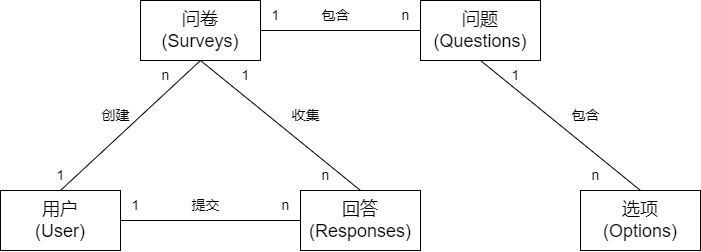

The diagram above was exported from draw.io. Its source (the exported page's mxGraphModel, read from the mxfile embedded in the PNG):
<mxGraphModel dx="1725" dy="435" grid="1" gridSize="10" guides="1" tooltips="1" connect="1" arrows="1" fold="1" page="1" pageScale="1" pageWidth="850" pageHeight="1100" math="0" shadow="0" extFonts="Permanent Marker^https://fonts.googleapis.com/css?family=Permanent+Marker">
  <root>
    <mxCell id="0" />
    <mxCell id="1" parent="0" />
    <mxCell id="KtIW3xtwOv03XHABHUsr-30" value="&lt;font style=&quot;font-size: 18px;&quot;&gt;用户&lt;/font&gt;&lt;div&gt;&lt;font style=&quot;font-size: 18px;&quot;&gt;(User)&lt;/font&gt;&lt;/div&gt;" style="rounded=0;whiteSpace=wrap;html=1;" vertex="1" parent="1">
      <mxGeometry x="-50" y="280" width="120" height="60" as="geometry" />
    </mxCell>
    <mxCell id="KtIW3xtwOv03XHABHUsr-36" value="&lt;span style=&quot;font-size: 18px;&quot;&gt;问卷&lt;/span&gt;&lt;br&gt;&lt;div&gt;&lt;font style=&quot;font-size: 18px;&quot;&gt;(Surveys)&lt;/font&gt;&lt;/div&gt;" style="rounded=0;whiteSpace=wrap;html=1;" vertex="1" parent="1">
      <mxGeometry x="90" y="90" width="120" height="60" as="geometry" />
    </mxCell>
    <mxCell id="KtIW3xtwOv03XHABHUsr-37" value="&lt;span style=&quot;font-size: 18px;&quot;&gt;选项&lt;/span&gt;&lt;br&gt;&lt;div&gt;&lt;font style=&quot;font-size: 18px;&quot;&gt;(Options)&lt;/font&gt;&lt;/div&gt;" style="rounded=0;whiteSpace=wrap;html=1;" vertex="1" parent="1">
      <mxGeometry x="530" y="280" width="120" height="60" as="geometry" />
    </mxCell>
    <mxCell id="KtIW3xtwOv03XHABHUsr-38" value="&lt;span style=&quot;font-size: 18px;&quot;&gt;回答&lt;/span&gt;&lt;br&gt;&lt;div&gt;&lt;font style=&quot;font-size: 18px;&quot;&gt;(Responses)&lt;/font&gt;&lt;/div&gt;" style="rounded=0;whiteSpace=wrap;html=1;" vertex="1" parent="1">
      <mxGeometry x="250" y="280" width="120" height="60" as="geometry" />
    </mxCell>
    <mxCell id="KtIW3xtwOv03XHABHUsr-39" value="&lt;span style=&quot;font-size: 18px;&quot;&gt;问题&lt;/span&gt;&lt;br&gt;&lt;div&gt;&lt;font style=&quot;font-size: 18px;&quot;&gt;(Questions)&lt;/font&gt;&lt;/div&gt;" style="rounded=0;whiteSpace=wrap;html=1;" vertex="1" parent="1">
      <mxGeometry x="370" y="90" width="120" height="60" as="geometry" />
    </mxCell>
    <mxCell id="KtIW3xtwOv03XHABHUsr-40" value="" style="endArrow=none;html=1;rounded=0;entryX=0.5;entryY=1;entryDx=0;entryDy=0;exitX=0.5;exitY=0;exitDx=0;exitDy=0;" edge="1" parent="1" source="KtIW3xtwOv03XHABHUsr-30" target="KtIW3xtwOv03XHABHUsr-36">
      <mxGeometry width="50" height="50" relative="1" as="geometry">
        <mxPoint x="60" y="280" as="sourcePoint" />
        <mxPoint x="110" y="230" as="targetPoint" />
      </mxGeometry>
    </mxCell>
    <mxCell id="KtIW3xtwOv03XHABHUsr-41" value="" style="endArrow=none;html=1;rounded=0;entryX=0;entryY=0.5;entryDx=0;entryDy=0;exitX=1;exitY=0.5;exitDx=0;exitDy=0;" edge="1" parent="1" source="KtIW3xtwOv03XHABHUsr-36" target="KtIW3xtwOv03XHABHUsr-39">
      <mxGeometry width="50" height="50" relative="1" as="geometry">
        <mxPoint x="270" y="270" as="sourcePoint" />
        <mxPoint x="180" y="160" as="targetPoint" />
      </mxGeometry>
    </mxCell>
    <mxCell id="KtIW3xtwOv03XHABHUsr-42" value="" style="endArrow=none;html=1;rounded=0;entryX=0.5;entryY=0;entryDx=0;entryDy=0;exitX=0.5;exitY=1;exitDx=0;exitDy=0;" edge="1" parent="1" source="KtIW3xtwOv03XHABHUsr-39" target="KtIW3xtwOv03XHABHUsr-37">
      <mxGeometry width="50" height="50" relative="1" as="geometry">
        <mxPoint x="490" y="119.58" as="sourcePoint" />
        <mxPoint x="630" y="119.58" as="targetPoint" />
      </mxGeometry>
    </mxCell>
    <mxCell id="KtIW3xtwOv03XHABHUsr-43" value="" style="endArrow=none;html=1;rounded=0;exitX=1;exitY=0.5;exitDx=0;exitDy=0;entryX=0;entryY=0.5;entryDx=0;entryDy=0;" edge="1" parent="1" source="KtIW3xtwOv03XHABHUsr-30" target="KtIW3xtwOv03XHABHUsr-38">
      <mxGeometry width="50" height="50" relative="1" as="geometry">
        <mxPoint x="35" y="290" as="sourcePoint" />
        <mxPoint x="285" y="310" as="targetPoint" />
      </mxGeometry>
    </mxCell>
    <mxCell id="KtIW3xtwOv03XHABHUsr-44" value="" style="endArrow=none;html=1;rounded=0;entryX=0.5;entryY=0;entryDx=0;entryDy=0;exitX=0.5;exitY=1;exitDx=0;exitDy=0;" edge="1" parent="1" source="KtIW3xtwOv03XHABHUsr-36" target="KtIW3xtwOv03XHABHUsr-38">
      <mxGeometry width="50" height="50" relative="1" as="geometry">
        <mxPoint x="280" y="280" as="sourcePoint" />
        <mxPoint x="180" y="160" as="targetPoint" />
      </mxGeometry>
    </mxCell>
    <mxCell id="KtIW3xtwOv03XHABHUsr-45" value="&lt;font style=&quot;font-size: 14px;&quot;&gt;1&lt;/font&gt;" style="text;html=1;align=center;verticalAlign=middle;resizable=0;points=[];autosize=1;strokeColor=none;fillColor=none;" vertex="1" parent="1">
      <mxGeometry x="70" y="280" width="30" height="30" as="geometry" />
    </mxCell>
    <mxCell id="KtIW3xtwOv03XHABHUsr-46" value="&lt;font style=&quot;font-size: 14px;&quot;&gt;1&lt;/font&gt;" style="text;html=1;align=center;verticalAlign=middle;resizable=0;points=[];autosize=1;strokeColor=none;fillColor=none;" vertex="1" parent="1">
      <mxGeometry x="-5" y="250" width="30" height="30" as="geometry" />
    </mxCell>
    <mxCell id="KtIW3xtwOv03XHABHUsr-47" value="&lt;font style=&quot;font-size: 14px;&quot;&gt;1&lt;/font&gt;" style="text;html=1;align=center;verticalAlign=middle;resizable=0;points=[];autosize=1;strokeColor=none;fillColor=none;" vertex="1" parent="1">
      <mxGeometry x="180" y="150" width="30" height="30" as="geometry" />
    </mxCell>
    <mxCell id="KtIW3xtwOv03XHABHUsr-48" value="&lt;font style=&quot;font-size: 14px;&quot;&gt;1&lt;/font&gt;" style="text;html=1;align=center;verticalAlign=middle;resizable=0;points=[];autosize=1;strokeColor=none;fillColor=none;" vertex="1" parent="1">
      <mxGeometry x="210" y="90" width="30" height="30" as="geometry" />
    </mxCell>
    <mxCell id="KtIW3xtwOv03XHABHUsr-49" value="&lt;font style=&quot;font-size: 14px;&quot;&gt;1&lt;/font&gt;" style="text;html=1;align=center;verticalAlign=middle;resizable=0;points=[];autosize=1;strokeColor=none;fillColor=none;" vertex="1" parent="1">
      <mxGeometry x="450" y="150" width="30" height="30" as="geometry" />
    </mxCell>
    <mxCell id="KtIW3xtwOv03XHABHUsr-50" value="&lt;span style=&quot;font-size: 14px;&quot;&gt;n&lt;/span&gt;" style="text;html=1;align=center;verticalAlign=middle;resizable=0;points=[];autosize=1;strokeColor=none;fillColor=none;" vertex="1" parent="1">
      <mxGeometry x="100" y="150" width="30" height="30" as="geometry" />
    </mxCell>
    <mxCell id="KtIW3xtwOv03XHABHUsr-52" value="&lt;span style=&quot;font-size: 14px;&quot;&gt;n&lt;/span&gt;" style="text;html=1;align=center;verticalAlign=middle;resizable=0;points=[];autosize=1;strokeColor=none;fillColor=none;" vertex="1" parent="1">
      <mxGeometry x="260" y="250" width="30" height="30" as="geometry" />
    </mxCell>
    <mxCell id="KtIW3xtwOv03XHABHUsr-53" value="&lt;span style=&quot;font-size: 14px;&quot;&gt;n&lt;/span&gt;" style="text;html=1;align=center;verticalAlign=middle;resizable=0;points=[];autosize=1;strokeColor=none;fillColor=none;" vertex="1" parent="1">
      <mxGeometry x="220" y="280" width="30" height="30" as="geometry" />
    </mxCell>
    <mxCell id="KtIW3xtwOv03XHABHUsr-54" value="&lt;span style=&quot;font-size: 14px;&quot;&gt;n&lt;/span&gt;" style="text;html=1;align=center;verticalAlign=middle;resizable=0;points=[];autosize=1;strokeColor=none;fillColor=none;" vertex="1" parent="1">
      <mxGeometry x="340" y="90" width="30" height="30" as="geometry" />
    </mxCell>
    <mxCell id="KtIW3xtwOv03XHABHUsr-55" value="&lt;span style=&quot;font-size: 14px;&quot;&gt;n&lt;/span&gt;" style="text;html=1;align=center;verticalAlign=middle;resizable=0;points=[];autosize=1;strokeColor=none;fillColor=none;" vertex="1" parent="1">
      <mxGeometry x="530" y="250" width="30" height="30" as="geometry" />
    </mxCell>
    <mxCell id="KtIW3xtwOv03XHABHUsr-56" value="&lt;font style=&quot;font-size: 14px;&quot;&gt;创建&lt;/font&gt;" style="text;html=1;align=center;verticalAlign=middle;resizable=0;points=[];autosize=1;strokeColor=none;fillColor=none;" vertex="1" parent="1">
      <mxGeometry x="40" y="190" width="50" height="30" as="geometry" />
    </mxCell>
    <mxCell id="KtIW3xtwOv03XHABHUsr-57" value="&lt;font style=&quot;font-size: 14px;&quot;&gt;收集&lt;/font&gt;" style="text;html=1;align=center;verticalAlign=middle;resizable=0;points=[];autosize=1;strokeColor=none;fillColor=none;" vertex="1" parent="1">
      <mxGeometry x="230" y="190" width="50" height="30" as="geometry" />
    </mxCell>
    <mxCell id="KtIW3xtwOv03XHABHUsr-58" value="&lt;span style=&quot;font-size: 14px;&quot;&gt;提交&lt;/span&gt;" style="text;html=1;align=center;verticalAlign=middle;resizable=0;points=[];autosize=1;strokeColor=none;fillColor=none;" vertex="1" parent="1">
      <mxGeometry x="130" y="280" width="50" height="30" as="geometry" />
    </mxCell>
    <mxCell id="KtIW3xtwOv03XHABHUsr-59" value="&lt;span style=&quot;font-size: 14px;&quot;&gt;包含&lt;/span&gt;" style="text;html=1;align=center;verticalAlign=middle;resizable=0;points=[];autosize=1;strokeColor=none;fillColor=none;" vertex="1" parent="1">
      <mxGeometry x="260" y="90" width="50" height="30" as="geometry" />
    </mxCell>
    <mxCell id="KtIW3xtwOv03XHABHUsr-61" value="&lt;span style=&quot;font-size: 14px;&quot;&gt;包含&lt;/span&gt;" style="text;html=1;align=center;verticalAlign=middle;resizable=0;points=[];autosize=1;strokeColor=none;fillColor=none;" vertex="1" parent="1">
      <mxGeometry x="510" y="190" width="50" height="30" as="geometry" />
    </mxCell>
  </root>
</mxGraphModel>